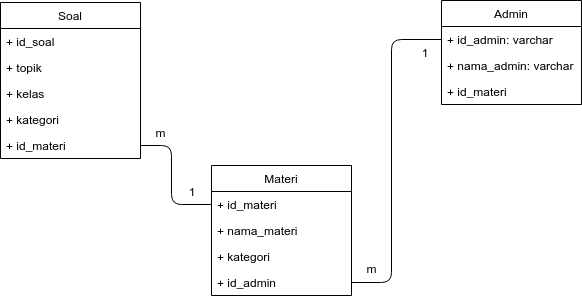

The diagram above was exported from draw.io. Its source (the exported page's mxGraphModel, read from the mxfile embedded in the PNG):
<mxGraphModel dx="864" dy="486" grid="1" gridSize="10" guides="1" tooltips="1" connect="1" arrows="1" fold="1" page="1" pageScale="1" pageWidth="850" pageHeight="1100" math="0" shadow="0">
  <root>
    <mxCell id="0" />
    <mxCell id="1" parent="0" />
    <mxCell id="WYqmHGCcBCsTUAumKRnR-1" value="Soal" style="swimlane;fontStyle=0;childLayout=stackLayout;horizontal=1;startSize=26;fillColor=none;horizontalStack=0;resizeParent=1;resizeParentMax=0;resizeLast=0;collapsible=1;marginBottom=0;" vertex="1" parent="1">
      <mxGeometry x="49" y="87" width="140" height="156" as="geometry" />
    </mxCell>
    <mxCell id="WYqmHGCcBCsTUAumKRnR-2" value="+ id_soal" style="text;strokeColor=none;fillColor=none;align=left;verticalAlign=top;spacingLeft=4;spacingRight=4;overflow=hidden;rotatable=0;points=[[0,0.5],[1,0.5]];portConstraint=eastwest;" vertex="1" parent="WYqmHGCcBCsTUAumKRnR-1">
      <mxGeometry y="26" width="140" height="26" as="geometry" />
    </mxCell>
    <mxCell id="WYqmHGCcBCsTUAumKRnR-3" value="+ topik" style="text;strokeColor=none;fillColor=none;align=left;verticalAlign=top;spacingLeft=4;spacingRight=4;overflow=hidden;rotatable=0;points=[[0,0.5],[1,0.5]];portConstraint=eastwest;" vertex="1" parent="WYqmHGCcBCsTUAumKRnR-1">
      <mxGeometry y="52" width="140" height="26" as="geometry" />
    </mxCell>
    <mxCell id="WYqmHGCcBCsTUAumKRnR-4" value="+ kelas" style="text;strokeColor=none;fillColor=none;align=left;verticalAlign=top;spacingLeft=4;spacingRight=4;overflow=hidden;rotatable=0;points=[[0,0.5],[1,0.5]];portConstraint=eastwest;" vertex="1" parent="WYqmHGCcBCsTUAumKRnR-1">
      <mxGeometry y="78" width="140" height="26" as="geometry" />
    </mxCell>
    <mxCell id="WYqmHGCcBCsTUAumKRnR-5" value="+ kategori" style="text;strokeColor=none;fillColor=none;align=left;verticalAlign=top;spacingLeft=4;spacingRight=4;overflow=hidden;rotatable=0;points=[[0,0.5],[1,0.5]];portConstraint=eastwest;" vertex="1" parent="WYqmHGCcBCsTUAumKRnR-1">
      <mxGeometry y="104" width="140" height="26" as="geometry" />
    </mxCell>
    <mxCell id="WYqmHGCcBCsTUAumKRnR-6" value="+ id_materi" style="text;strokeColor=none;fillColor=none;align=left;verticalAlign=top;spacingLeft=4;spacingRight=4;overflow=hidden;rotatable=0;points=[[0,0.5],[1,0.5]];portConstraint=eastwest;" vertex="1" parent="WYqmHGCcBCsTUAumKRnR-1">
      <mxGeometry y="130" width="140" height="26" as="geometry" />
    </mxCell>
    <mxCell id="WYqmHGCcBCsTUAumKRnR-7" value="Materi" style="swimlane;fontStyle=0;childLayout=stackLayout;horizontal=1;startSize=26;fillColor=none;horizontalStack=0;resizeParent=1;resizeParentMax=0;resizeLast=0;collapsible=1;marginBottom=0;" vertex="1" parent="1">
      <mxGeometry x="260" y="250" width="140" height="130" as="geometry" />
    </mxCell>
    <mxCell id="WYqmHGCcBCsTUAumKRnR-8" value="+ id_materi" style="text;strokeColor=none;fillColor=none;align=left;verticalAlign=top;spacingLeft=4;spacingRight=4;overflow=hidden;rotatable=0;points=[[0,0.5],[1,0.5]];portConstraint=eastwest;" vertex="1" parent="WYqmHGCcBCsTUAumKRnR-7">
      <mxGeometry y="26" width="140" height="26" as="geometry" />
    </mxCell>
    <mxCell id="WYqmHGCcBCsTUAumKRnR-9" value="+ nama_materi" style="text;strokeColor=none;fillColor=none;align=left;verticalAlign=top;spacingLeft=4;spacingRight=4;overflow=hidden;rotatable=0;points=[[0,0.5],[1,0.5]];portConstraint=eastwest;" vertex="1" parent="WYqmHGCcBCsTUAumKRnR-7">
      <mxGeometry y="52" width="140" height="26" as="geometry" />
    </mxCell>
    <mxCell id="WYqmHGCcBCsTUAumKRnR-10" value="+ kategori" style="text;strokeColor=none;fillColor=none;align=left;verticalAlign=top;spacingLeft=4;spacingRight=4;overflow=hidden;rotatable=0;points=[[0,0.5],[1,0.5]];portConstraint=eastwest;" vertex="1" parent="WYqmHGCcBCsTUAumKRnR-7">
      <mxGeometry y="78" width="140" height="26" as="geometry" />
    </mxCell>
    <mxCell id="WYqmHGCcBCsTUAumKRnR-11" value="+ id_admin" style="text;strokeColor=none;fillColor=none;align=left;verticalAlign=top;spacingLeft=4;spacingRight=4;overflow=hidden;rotatable=0;points=[[0,0.5],[1,0.5]];portConstraint=eastwest;" vertex="1" parent="WYqmHGCcBCsTUAumKRnR-7">
      <mxGeometry y="104" width="140" height="26" as="geometry" />
    </mxCell>
    <mxCell id="WYqmHGCcBCsTUAumKRnR-12" value="Admin" style="swimlane;fontStyle=0;childLayout=stackLayout;horizontal=1;startSize=26;fillColor=none;horizontalStack=0;resizeParent=1;resizeParentMax=0;resizeLast=0;collapsible=1;marginBottom=0;" vertex="1" parent="1">
      <mxGeometry x="490" y="85" width="140" height="104" as="geometry" />
    </mxCell>
    <mxCell id="WYqmHGCcBCsTUAumKRnR-13" value="+ id_admin: varchar" style="text;strokeColor=none;fillColor=none;align=left;verticalAlign=top;spacingLeft=4;spacingRight=4;overflow=hidden;rotatable=0;points=[[0,0.5],[1,0.5]];portConstraint=eastwest;" vertex="1" parent="WYqmHGCcBCsTUAumKRnR-12">
      <mxGeometry y="26" width="140" height="26" as="geometry" />
    </mxCell>
    <mxCell id="WYqmHGCcBCsTUAumKRnR-14" value="+ nama_admin: varchar" style="text;strokeColor=none;fillColor=none;align=left;verticalAlign=top;spacingLeft=4;spacingRight=4;overflow=hidden;rotatable=0;points=[[0,0.5],[1,0.5]];portConstraint=eastwest;" vertex="1" parent="WYqmHGCcBCsTUAumKRnR-12">
      <mxGeometry y="52" width="140" height="26" as="geometry" />
    </mxCell>
    <mxCell id="WYqmHGCcBCsTUAumKRnR-16" value="+ id_materi" style="text;strokeColor=none;fillColor=none;align=left;verticalAlign=top;spacingLeft=4;spacingRight=4;overflow=hidden;rotatable=0;points=[[0,0.5],[1,0.5]];portConstraint=eastwest;" vertex="1" parent="WYqmHGCcBCsTUAumKRnR-12">
      <mxGeometry y="78" width="140" height="26" as="geometry" />
    </mxCell>
    <mxCell id="WYqmHGCcBCsTUAumKRnR-17" value="" style="endArrow=none;html=1;entryX=0;entryY=0.5;entryDx=0;entryDy=0;exitX=1;exitY=0.5;exitDx=0;exitDy=0;" edge="1" parent="1" source="WYqmHGCcBCsTUAumKRnR-11" target="WYqmHGCcBCsTUAumKRnR-13">
      <mxGeometry width="50" height="50" relative="1" as="geometry">
        <mxPoint x="50" y="450" as="sourcePoint" />
        <mxPoint x="100" y="400" as="targetPoint" />
        <Array as="points">
          <mxPoint x="440" y="367" />
          <mxPoint x="440" y="124" />
        </Array>
      </mxGeometry>
    </mxCell>
    <mxCell id="WYqmHGCcBCsTUAumKRnR-18" value="1" style="text;html=1;strokeColor=none;fillColor=none;align=center;verticalAlign=middle;whiteSpace=wrap;rounded=0;" vertex="1" parent="1">
      <mxGeometry x="453" y="127" width="40" height="20" as="geometry" />
    </mxCell>
    <mxCell id="WYqmHGCcBCsTUAumKRnR-19" value="m" style="text;html=1;strokeColor=none;fillColor=none;align=center;verticalAlign=middle;whiteSpace=wrap;rounded=0;" vertex="1" parent="1">
      <mxGeometry x="400" y="343" width="40" height="20" as="geometry" />
    </mxCell>
    <mxCell id="WYqmHGCcBCsTUAumKRnR-20" value="" style="endArrow=none;html=1;entryX=0;entryY=0.5;entryDx=0;entryDy=0;exitX=1;exitY=0.5;exitDx=0;exitDy=0;" edge="1" parent="1" source="WYqmHGCcBCsTUAumKRnR-6" target="WYqmHGCcBCsTUAumKRnR-8">
      <mxGeometry width="50" height="50" relative="1" as="geometry">
        <mxPoint x="50" y="450" as="sourcePoint" />
        <mxPoint x="100" y="400" as="targetPoint" />
        <Array as="points">
          <mxPoint x="220" y="230" />
          <mxPoint x="220" y="289" />
        </Array>
      </mxGeometry>
    </mxCell>
    <mxCell id="WYqmHGCcBCsTUAumKRnR-21" value="m" style="text;html=1;strokeColor=none;fillColor=none;align=center;verticalAlign=middle;whiteSpace=wrap;rounded=0;" vertex="1" parent="1">
      <mxGeometry x="189" y="207" width="40" height="20" as="geometry" />
    </mxCell>
    <mxCell id="WYqmHGCcBCsTUAumKRnR-22" value="1" style="text;html=1;strokeColor=none;fillColor=none;align=center;verticalAlign=middle;whiteSpace=wrap;rounded=0;" vertex="1" parent="1">
      <mxGeometry x="220" y="266" width="40" height="20" as="geometry" />
    </mxCell>
  </root>
</mxGraphModel>